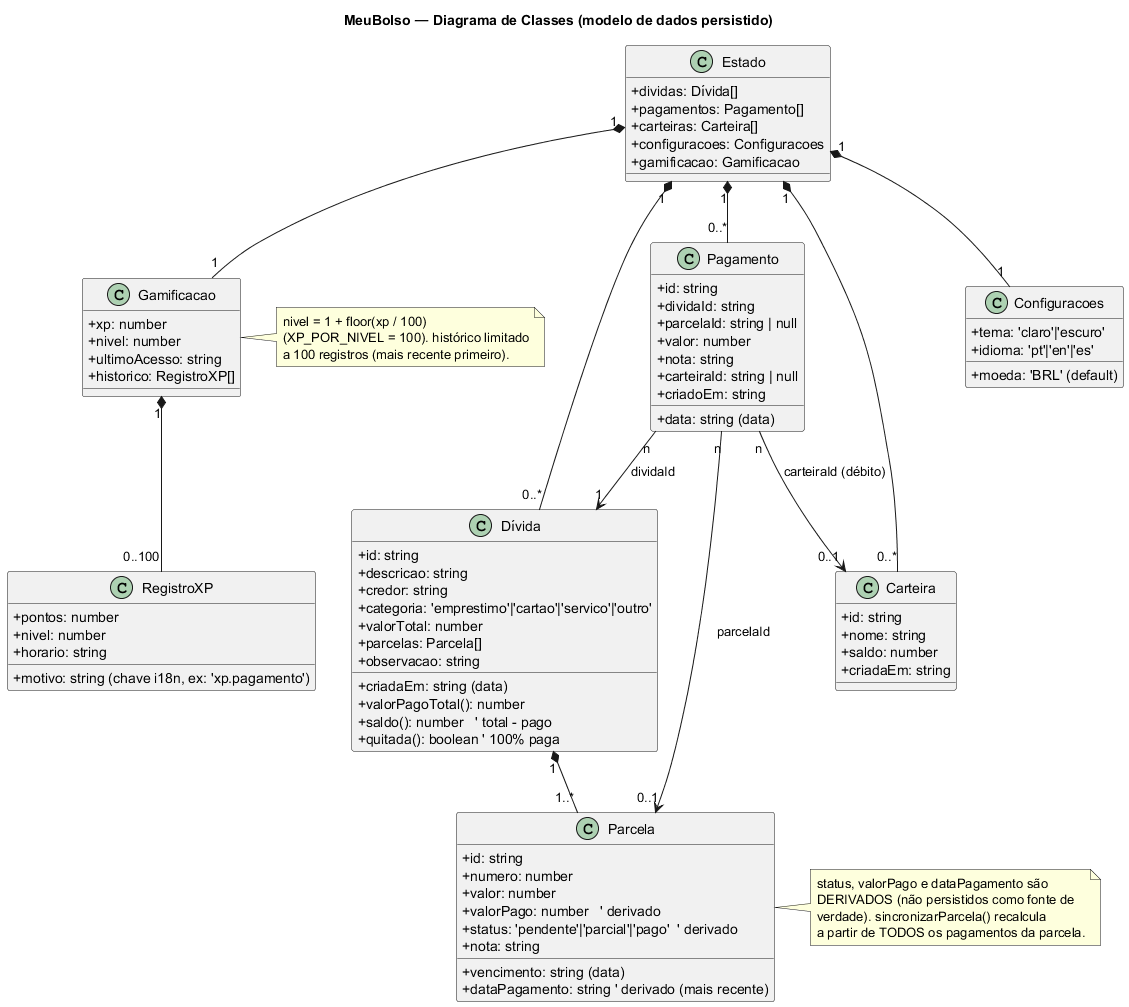

The diagram above was rendered by PlantUML. Its source (embedded in the PNG):
@startuml 02-diagrama-classes
title MeuBolso — Diagrama de Classes (modelo de dados persistido)

skinparam classAttributeIconSize 0
skinparam monochrome false

class Estado {
  + dividas: Dívida[]
  + pagamentos: Pagamento[]
  + carteiras: Carteira[]
  + configuracoes: Configuracoes
  + gamificacao: Gamificacao
}

class Dívida {
  + id: string
  + descricao: string
  + credor: string
  + categoria: 'emprestimo'|'cartao'|'servico'|'outro'
  + valorTotal: number
  + parcelas: Parcela[]
  + observacao: string
  + criadaEm: string (data)
  + valorPagoTotal(): number
  + saldo(): number   ' total - pago
  + quitada(): boolean ' 100% paga
}

class Parcela {
  + id: string
  + numero: number
  + valor: number
  + vencimento: string (data)
  + valorPago: number   ' derivado
  + dataPagamento: string ' derivado (mais recente)
  + status: 'pendente'|'parcial'|'pago'  ' derivado
  + nota: string
}

class Pagamento {
  + id: string
  + dividaId: string
  + parcelaId: string | null
  + valor: number
  + data: string (data)
  + nota: string
  + carteiraId: string | null
  + criadoEm: string
}

class Carteira {
  + id: string
  + nome: string
  + saldo: number
  + criadaEm: string
}

class Configuracoes {
  + moeda: 'BRL' (default)
  + tema: 'claro'|'escuro'
  + idioma: 'pt'|'en'|'es'
}

class Gamificacao {
  + xp: number
  + nivel: number
  + ultimoAcesso: string
  + historico: RegistroXP[]
}

class RegistroXP {
  + pontos: number
  + motivo: string (chave i18n, ex: 'xp.pagamento')
  + nivel: number
  + horario: string
}

' Relacionamentos
Estado "1" *-- "0..*" Dívida
Estado "1" *-- "0..*" Pagamento
Estado "1" *-- "0..*" Carteira
Estado "1" *-- "1" Configuracoes
Estado "1" *-- "1" Gamificacao

Dívida "1" *-- "1..*" Parcela
Pagamento "n" --> "1" Dívida : dividaId
Pagamento "n" --> "0..1" Parcela : parcelaId
Pagamento "n" --> "0..1" Carteira : carteiraId (débito)
Gamificacao "1" *-- "0..100" RegistroXP

note right of Parcela
  status, valorPago e dataPagamento são
  DERIVADOS (não persistidos como fonte de
  verdade). sincronizarParcela() recalcula
  a partir de TODOS os pagamentos da parcela.
end note

note right of Gamificacao
  nivel = 1 + floor(xp / 100)
  (XP_POR_NIVEL = 100). histórico limitado
  a 100 registros (mais recente primeiro).
end note
@enduml